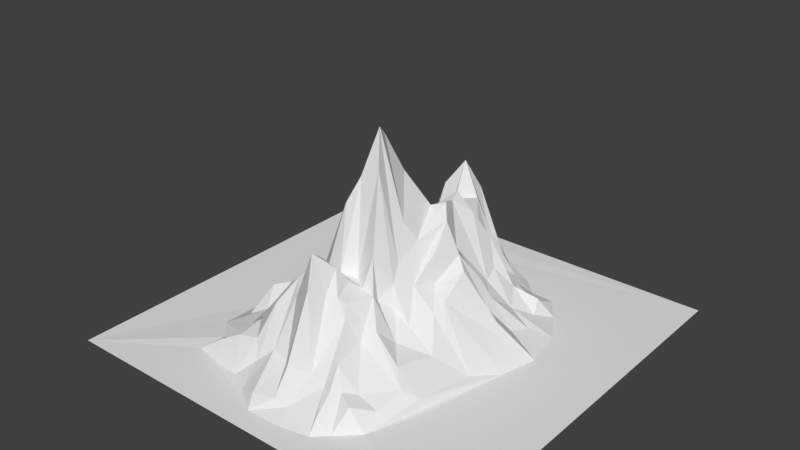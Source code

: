 # Source: QFT.blend  (saved by Blender 2.79.0; exported with 4.5.12 LTS)
import bpy
from mathutils import Matrix  # noqa: F401  (used for matrix-valued properties, if any)

bpy.ops.wm.read_factory_settings(use_empty=True)
scene = bpy.context.scene
scene.name = 'Scene'

# ---- collections
col_collection_1 = bpy.data.collections.new('Collection 1'); scene.collection.children.link(col_collection_1)

# ---- world
world_world = bpy.data.worlds.new('World'); scene.world = world_world
world_world.color = (0.05088, 0.05088, 0.05088)
world_world.use_sun_shadow = False
world_world.sun_shadow_jitter_overblur = 0.0
world_world.cycles.sampling_method = 'MANUAL'

# ---- meshes
me_plane_003 = bpy.data.meshes.new('Plane.003')
me_plane_003.from_pydata([(-0.6299, -0.5011, -0.2957), (-0.5926, -0.09204, -0.298), (-0.5345, -0.5983, -0.2881), (-0.5652, -0.4049, -0.2684), (-0.5218, -0.29, -0.1476), (-0.627, -0.286, -0.3), (-0.558, -0.7184, -0.2969), (-0.5147, -0.1562, -0.2652), (-0.428, -0.7467, -0.2983), (-0.4748, -0.3798, -0.2194), (-0.4802, 0.2742, -0.2977), (-0.4587, -0.3202, -0.1739), (-0.4483, -0.2434, -0.125), (-1.0, 1.0, -0.3), (-0.4483, -0.6873, -0.219), (-0.4527, -0.5004, -0.2311), (-0.394, -0.4257, -0.1662), (-0.4154, 0.5831, -0.2979), (-1.0, -1.0, -0.3), (-0.403, -0.6166, -0.2322), (-0.4875, -0.5583, -0.2508), (-0.3236, -0.5602, -0.1282), (-0.4128, -0.4714, -0.1878), (-0.414, 0.04374, -0.2332), (-0.4089, 0.4033, -0.265), (-0.4145, 0.4759, -0.2988), (-0.3693, -0.3241, -0.09979), (-0.4396, 0.0808, -0.2969), (-0.3441, -0.6644, -0.1631), (-0.3216, -0.514, -0.1536), (-0.3406, 0.005444, -0.2088), (-0.36, 0.2373, -0.2452), (-0.3093, -0.3097, -0.1023), (-0.3083, -0.2374, -0.009889), (-0.4033, -0.1656, -0.1918), (-0.332, 0.1076, -0.25), (-0.2466, -0.6571, -0.1444), (-0.2069, 0.207, -0.1333), (-0.3529, 0.5556, -0.2528), (-0.3004, 0.7497, -0.2997), (-0.233, -0.2089, 0.05277), (-0.3647, -0.1028, -0.2163), (-0.2702, 0.3813, -0.2235), (-0.2849, -0.7638, -0.2932), (-0.2265, -0.3535, -0.08478), (-0.2841, -0.03189, -0.1287), (-0.3052, 0.445, -0.1844), (-0.1802, -0.823, -0.2958), (-0.2007, -0.7043, -0.2146), (-0.2014, -0.5736, 0.01242), (-0.2544, -0.4861, -0.1172), (-0.2348, -0.2898, -0.04811), (-0.2667, 0.0689, -0.1454), (-0.2615, 0.3051, -0.2015), (-0.2656, 0.6122, -0.2506), (-0.2208, 0.5323, -0.1418), (-0.1974, 0.8726, -0.2967), (-0.1715, -0.008907, 0.01469), (-0.223, 0.7835, -0.2137), (-0.1365, -0.501, 0.1256), (-0.2293, -0.1124, -0.05934), (-0.1566, -0.1016, -0.002338), (-0.262, 0.1686, -0.1905), (-0.1507, 0.4558, 0.06126), (-0.1923, 0.6987, -0.2136), (-0.1172, 0.02824, 0.1738), (-0.1896, 0.3887, -0.1202), (-0.1721, 0.5812, -0.1872), (1.0, 1.0, -0.3), (-0.1347, -0.6669, -0.1525), (-0.1188, 0.4927, 0.1141), (-0.102, -0.5518, 0.06615), (-0.1259, -0.2245, 0.276), (-0.1024, 0.2671, -0.007533), (-0.1369, 0.7811, -0.3), (-0.06169, -0.8999, -0.2994), (-0.08598, -0.8453, -0.2537), (-0.02573, -0.5289, 0.2903), (-0.04214, -0.4576, 0.236), (-0.1176, -0.38, 0.03144), (-0.1066, 0.1933, 0.03712), (-0.04908, -0.6794, -0.165), (-0.07558, 0.5761, -0.0532), (-0.1046, 0.649, -0.1553), (-0.05628, -0.2848, 0.4176), (-0.0472, -0.1977, 0.2897), (-0.0334, -0.01137, 0.3748), (-0.09871, 0.3151, 0.06072), (-0.08026, 0.3557, 0.09738), (-0.0005864, 0.4015, 0.2219), (-0.07286, 0.4203, 0.2544), (-0.08212, 0.6975, -0.2355), (0.01781, -0.8235, -0.2448), (0.001191, -0.7268, -0.1513), (-0.06671, 0.1014, 0.1054), (0.03013, -0.4478, 0.2052), (-0.0107, -0.239, 0.5358), (-0.01166, -0.08733, 0.6829), (0.03107, -0.009936, 0.4989), (0.0375, 0.1137, 0.282), (0.003936, 0.4699, 0.3734), (0.01452, 0.6521, -6.724e-05), (-0.02521, 0.7887, -0.2995), (0.04851, -0.7633, -0.1994), (0.02204, -0.6102, 0.1662), (0.06238, -0.4066, 0.1371), (-0.01972, -0.366, 0.1309), (0.01842, -0.1515, 0.7383), (0.06472, 0.1515, 0.2735), (-0.004893, 0.2188, 0.175), (0.02383, 0.3025, 0.1489), (0.0327, 0.5587, 0.2159), (0.0411, -0.3296, 0.11), (0.02205, 0.3515, 0.1786), (0.09304, 0.7691, -0.2992), (0.1239, 0.05938, 0.3344), (0.1159, 0.7038, -0.2251), (0.08505, -0.8146, -0.2626), (0.05072, -0.5318, 0.1247), (0.07276, -0.2237, 0.5847), (0.1811, 0.09328, 0.3542), (0.1391, 0.2297, 0.3457), (0.09044, 0.3192, 0.2603), (0.09453, 0.4468, 0.2161), (0.09163, 0.5482, 0.007392), (0.1229, 0.6039, -0.07863), (0.05902, 0.6363, -0.072), (0.1079, -0.6894, -0.1544), (0.09218, -0.5079, 0.1123), (0.1235, -0.4879, 0.08692), (0.1251, -0.324, 0.2386), (0.1587, 0.3721, 0.1077), (0.1355, -0.1389, 0.3336), (0.1036, -0.3657, 0.1033), (0.2024, 0.4558, -0.09708), (0.1081, -0.895, -0.2992), (0.1479, -0.5268, 0.03995), (0.1652, -0.2121, 0.1682), (0.1817, -0.6958, -0.1815), (0.1748, -0.09237, 0.2433), (0.1514, 0.1775, 0.3226), (0.2055, 0.2614, 0.248), (0.1503, 0.4808, 0.04925), (0.1937, 0.609, -0.2281), (0.2181, 0.7205, -0.2994), (0.2525, -0.8658, -0.2987), (0.2425, -0.8125, -0.2444), (0.212, -0.03549, 0.2111), (0.2228, 0.04595, 0.2944), (0.2263, 0.1173, 0.1386), (0.2226, 0.3717, -0.006257), (0.228, -0.7152, -0.1804), (0.161, -0.3666, 0.08466), (0.2363, 0.5812, -0.2038), (0.1507, -0.3262, 0.04185), (0.2464, -0.06201, 0.1911), (0.2506, 0.3381, 0.1084), (0.2096, -0.6411, -0.09182), (0.187, -0.4441, 0.005636), (0.2036, -0.2753, -0.007068), (0.1788, -0.2585, 0.09867), (0.2686, -0.6877, -0.1769), (0.2054, -0.4961, -0.05913), (0.2218, -0.1783, 0.07287), (0.2917, 0.04942, 0.1518), (0.3048, 0.2486, -0.06071), (0.263, -0.0814, 0.05545), (0.273, 0.544, -0.2172), (0.3384, -0.7226, -0.1968), (0.2449, -0.4431, -0.02071), (0.2782, -0.3641, -0.09719), (0.4202, 0.1024, -0.1018), (0.2927, 0.3171, -0.02654), (0.3123, -0.6355, -0.195), (0.3341, -0.1763, -0.02495), (0.3479, 0.4481, -0.219), (0.3931, 0.5053, -0.2473), (0.3054, 0.6342, -0.2976), (0.3157, -0.8064, -0.2989), (0.2782, -0.2731, -0.06365), (0.3409, -0.04254, 0.06178), (0.3365, 0.02526, 0.09568), (0.3559, 0.1227, 0.02289), (0.355, 0.3905, -0.1337), (0.422, -0.722, -0.2893), (0.3675, -0.458, -0.1281), (0.361, 0.1878, -0.08998), (0.4279, 0.6235, -0.2997), (0.4076, -0.6317, -0.2342), (0.4271, -0.5065, -0.1952), (0.507, 0.5117, -0.3), (0.4109, -0.2842, -0.15), (0.4059, 0.3069, -0.193), (0.4519, 0.4543, -0.1945), (0.4564, -0.006834, -0.1087), (0.466, 0.404, -0.2514), (0.4005, -0.1803, -0.1025), (0.4868, 0.191, -0.2279), (0.4838, -0.4478, -0.2385), (0.3443, -0.1198, 0.0104), (0.5139, 0.2893, -0.2532), (0.5982, 0.3604, -0.2997), (0.4901, 0.06934, -0.1224), (0.5255, -0.1741, -0.2587), (0.5964, -0.02568, -0.296), (0.6394, 0.1579, -0.2995), (1.0, -1.0, -0.3)], [], [(18, 5, 13), (0, 3, 5), (3, 4, 5), (7, 23, 1), (20, 15, 0), (9, 4, 3), (4, 12, 5), (5, 12, 7), (1, 23, 27), (12, 34, 7), (2, 19, 20), (10, 24, 25), (14, 19, 2), (22, 16, 15), (26, 11, 9), (28, 14, 8), (20, 21, 15), (27, 31, 10), (46, 17, 25), (8, 43, 28), (26, 12, 11), (41, 30, 23), (35, 31, 27), (42, 24, 31), (29, 16, 22), (16, 32, 26), (33, 34, 12), (38, 54, 17), (52, 35, 27), (62, 31, 35), (54, 39, 17), (50, 16, 29), (50, 32, 16), (51, 33, 32), (33, 40, 34), (35, 52, 62), (45, 57, 30), (53, 42, 31), (38, 55, 54), (43, 48, 36), (51, 40, 33), (46, 55, 38), (58, 56, 39), (40, 60, 41), (0, 5, 18, 135, 75, 47, 43, 8, 6, 2), (57, 65, 52), (49, 59, 50), (79, 44, 50), (72, 40, 51), (37, 73, 53), (74, 56, 58), (50, 59, 79), (49, 69, 59), (84, 72, 51), (97, 57, 61), (67, 83, 64), (60, 85, 61), (62, 94, 37), (87, 88, 42), (88, 66, 42), (90, 63, 66), (70, 82, 67), (67, 82, 83), (91, 64, 83), (81, 71, 69), (84, 96, 72), (65, 86, 94), (78, 106, 79), (96, 85, 72), (94, 109, 80), (91, 102, 74), (92, 81, 76), (77, 78, 71), (106, 84, 79), (98, 86, 57), (80, 109, 73), (90, 100, 70), (70, 111, 82), (83, 101, 91), (95, 106, 78), (107, 97, 85), (110, 87, 73), (82, 101, 83), (106, 96, 84), (96, 107, 85), (86, 98, 94), (99, 108, 109), (113, 88, 87), (104, 118, 77), (109, 110, 73), (113, 89, 88), (111, 101, 82), (103, 93, 92), (95, 105, 106), (75, 117, 92), (93, 127, 104), (106, 133, 112), (132, 98, 97), (115, 99, 98), (116, 114, 101), (121, 110, 109, 108), (122, 113, 110), (113, 123, 100), (126, 116, 101), (127, 118, 104), (133, 130, 112), (130, 119, 112), (123, 113, 122), (142, 124, 100), (125, 126, 111), (128, 129, 105), (131, 123, 122), (136, 118, 127), (118, 136, 128), (129, 133, 105), (130, 160, 119), (160, 137, 119), (137, 132, 107), (136, 129, 128), (133, 152, 130), (140, 141, 121), (141, 122, 121), (141, 131, 122), (143, 125, 124), (117, 145, 138), (138, 136, 127), (154, 160, 130), (148, 140, 120), (143, 116, 125), (136, 158, 129), (149, 140, 148), (146, 138, 145), (142, 153, 143), (151, 138, 146), (154, 159, 160), (155, 148, 147), (140, 165, 141), (150, 134, 131), (155, 147, 163), (146, 178, 151), (164, 149, 148), (149, 165, 140), (177, 144, 143), (162, 169, 158), (158, 169, 152), (170, 154, 152), (163, 166, 155), (175, 134, 150), (174, 166, 163), (172, 183, 156), (183, 175, 156), (175, 167, 134), (167, 177, 153), (159, 179, 160), (160, 179, 163), (166, 181, 164), (186, 165, 149), (192, 172, 165), (173, 189, 162), (170, 179, 159), (180, 166, 174), (164, 182, 186), (185, 170, 169), (175, 176, 167), (178, 184, 168), (199, 180, 174), (170, 191, 179), (200, 192, 186), (180, 202, 181), (197, 186, 182), (191, 196, 174), (174, 196, 199), (194, 202, 180), (197, 200, 186), (185, 191, 170), (190, 187, 176), (188, 184, 198), (189, 198, 185), (185, 198, 191), (201, 192, 200), (191, 203, 196), (195, 190, 193), (199, 204, 194), (205, 171, 202), (205, 197, 171), (205, 200, 197), (68, 201, 206), (2, 20, 0), (5, 7, 1), (6, 14, 2), (0, 9, 3), (9, 11, 4), (6, 8, 14), (0, 15, 9), (4, 11, 12), (7, 34, 41), (41, 23, 7), (15, 16, 9), (10, 31, 24), (16, 26, 9), (14, 28, 19), (19, 21, 20), (21, 22, 15), (46, 38, 17), (21, 29, 22), (24, 46, 25), (19, 28, 21), (26, 33, 12), (23, 52, 27), (28, 36, 21), (26, 32, 33), (30, 52, 23), (24, 42, 46), (43, 36, 28), (41, 45, 30), (29, 21, 50), (50, 44, 32), (34, 40, 41), (41, 60, 45), (31, 37, 53), (36, 49, 21), (21, 49, 50), (44, 51, 32), (30, 57, 52), (62, 37, 31), (54, 64, 39), (64, 58, 39), (60, 61, 45), (66, 46, 42), (36, 48, 49), (66, 63, 46), (46, 63, 55), (55, 67, 54), (56, 68, 13), (47, 48, 43), (48, 69, 49), (61, 57, 45), (52, 65, 62), (53, 87, 42), (67, 64, 54), (40, 72, 60), (73, 87, 53), (63, 70, 55), (55, 70, 67), (47, 69, 48), (79, 51, 44), (65, 94, 62), (37, 80, 73), (64, 74, 58), (79, 84, 51), (60, 72, 85), (37, 94, 80), (75, 76, 47), (76, 69, 47), (69, 71, 59), (85, 97, 61), (57, 86, 65), (88, 90, 66), (63, 90, 70), (71, 78, 59), (59, 78, 79), (91, 74, 64), (76, 81, 69), (81, 77, 71), (97, 98, 57), (94, 99, 109), (88, 89, 90), (70, 100, 111), (92, 93, 81), (91, 101, 102), (75, 92, 76), (93, 104, 81), (81, 104, 77), (78, 77, 95), (110, 113, 87), (89, 100, 90), (77, 118, 95), (106, 112, 96), (96, 119, 107), (94, 98, 99), (114, 102, 101), (96, 112, 119), (111, 126, 101), (92, 117, 103), (93, 103, 127), (128, 95, 118), (107, 132, 97), (98, 132, 115), (115, 108, 99), (89, 113, 100), (100, 124, 111), (75, 135, 117), (95, 128, 105), (106, 105, 133), (152, 133, 129, 158), (110, 121, 122), (117, 127, 103), (108, 115, 140), (108, 140, 121), (123, 142, 100), (111, 124, 125), (117, 138, 127), (119, 137, 107), (132, 139, 115), (115, 120, 140), (139, 120, 115), (125, 116, 126), (135, 145, 117), (152, 154, 130), (120, 139, 148), (131, 134, 123), (123, 134, 142), (142, 143, 124), (116, 144, 114), (153, 142, 134, 167), (132, 137, 139), (139, 147, 148), (138, 157, 136), (137, 163, 139), (143, 144, 116), (136, 157, 162), (136, 162, 158), (141, 156, 131), (156, 150, 131), (151, 157, 138), (139, 163, 147), (141, 165, 156), (164, 148, 155, 166), (18, 206, 135), (160, 163, 137), (165, 172, 156), (153, 177, 143), (151, 178, 161), (151, 161, 157), (205, 202, 194, 204), (146, 145, 178), (169, 170, 152), (170, 159, 154), (156, 175, 150), (161, 173, 157), (157, 173, 162), (164, 186, 149), (168, 173, 161), (178, 168, 161), (162, 189, 169), (163, 179, 174), (181, 171, 164), (164, 171, 182), (186, 192, 165), (176, 177, 167), (168, 188, 173), (166, 180, 181), (176, 187, 177), (173, 188, 189), (169, 189, 185), (192, 183, 172), (168, 184, 188), (179, 191, 174), (181, 202, 171), (175, 183, 193), (175, 193, 176), (180, 199, 194), (171, 197, 182), (192, 195, 183), (183, 195, 193), (188, 198, 189), (176, 193, 190), (192, 201, 195), (198, 203, 191), (201, 190, 195), (196, 203, 199), (199, 203, 204), (205, 201, 200), (13, 5, 1, 27, 10, 25, 17, 39, 56), (68, 56, 74, 102, 114, 144, 177, 187, 190, 201), (145, 135, 206, 201, 205, 204, 203, 198, 184, 178)])
me_plane_003.use_remesh_preserve_volume = False
me_plane_003.use_remesh_preserve_attributes = False
me_plane_003.use_mirror_vertex_groups = False
me_plane_003.update()

# ---- objects
ob_plane = bpy.data.objects.new('Plane', me_plane_003)

# ---- transforms, parenting, visibility, modifiers, constraints
ob_plane.location = (0.0, 0.0, 2.848)
ob_plane.scale = (8.941, 8.941, 8.941)
ob_plane.lineart.crease_threshold = 0.0

# ---- collection membership
col_collection_1.objects.link(ob_plane)

# ---- scene / render settings (as saved in the file)
scene.frame_start = 1; scene.frame_end = 250; scene.frame_set(1)
scene.render.engine = 'BLENDER_EEVEE_NEXT'
scene.render.resolution_percentage = 50
scene.render.dither_intensity = 0.0
scene.cycles.use_denoising = False
scene.cycles.samples = 128
scene.cycles.sampling_pattern = 'TABULATED_SOBOL'
scene.cycles.use_adaptive_sampling = False
scene.cycles.use_light_tree = False
scene.cycles.blur_glossy = 0.0
scene.cycles.sample_clamp_indirect = 0.0
scene.view_settings.view_transform = 'Standard'
bpy.context.view_layer.update()

# ---- added for rendering (the .blend has no active camera and no usable light): camera, sun
cam_auto = bpy.data.cameras.new('AutoCamera')
cam_auto.lens = 50.0
cam_auto.sensor_width = 36.0
cam_auto.clip_end = 1000.0
ob_auto_camera = bpy.data.objects.new('AutoCamera', cam_auto)
scene.collection.objects.link(ob_auto_camera)
ob_auto_camera.location = (24.9253, -29.9104, 24.7473)
ob_auto_camera.rotation_euler = (1.09748, -7.21219e-08, 0.694738)
scene.camera = ob_auto_camera
light_auto_sun = bpy.data.lights.new('AutoSun', 'SUN')
light_auto_sun.energy = 3.0
light_auto_sun.angle = 0.0523599
ob_auto_sun = bpy.data.objects.new('AutoSun', light_auto_sun)
scene.collection.objects.link(ob_auto_sun)
ob_auto_sun.rotation_euler = (0.872665, 0.174533, 0.523599)
bpy.context.view_layer.update()
